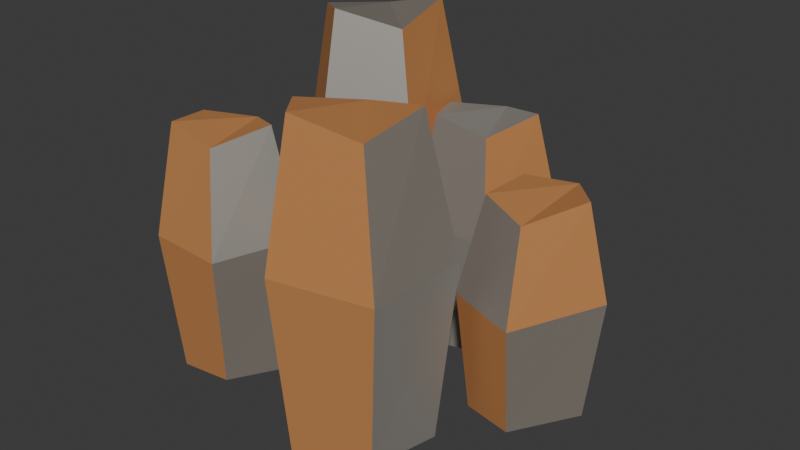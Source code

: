 # Source: source.blend  (saved by Blender 4.5.90; exported with 4.5.12 LTS)
import bpy
from mathutils import Matrix  # noqa: F401  (used for matrix-valued properties, if any)

bpy.ops.wm.read_factory_settings(use_empty=True)
scene = bpy.context.scene
scene.name = 'Scene'

# ---- collections
col_collection = bpy.data.collections.new('Collection'); scene.collection.children.link(col_collection)

# ---- materials (node trees are filled in below, after node groups)
mat_iron_ore = bpy.data.materials.new('Iron_Ore')
mat_iron_ore.diffuse_color = (0.25, 0.22, 0.19, 1.0)
mat_iron_inclusions = bpy.data.materials.new('Iron_Inclusions')
mat_iron_inclusions.diffuse_color = (0.49, 0.47, 0.43, 1.0)
mat_oxide_crust = bpy.data.materials.new('Oxide_Crust')
mat_oxide_crust.diffuse_color = (0.55, 0.24, 0.08, 1.0)

# ---- material node trees
mat_iron_ore.use_nodes = True; mat_iron_ore.node_tree.nodes.clear()
_N = mat_iron_ore.node_tree.nodes; _L = mat_iron_ore.node_tree.links
n0 = _N.new('ShaderNodeBsdfPrincipled'); n0.name = 'Principled BSDF'; n0.location = (-200, 100)
n0.inputs[0].default_value = (0.25, 0.22, 0.19, 1.0)
n0.inputs[1].default_value = 0.15
n0.inputs[2].default_value = 0.62
n1 = _N.new('ShaderNodeOutputMaterial'); n1.name = 'Material Output'; n1.location = (200, 100)
_L.new(n0.outputs[0], n1.inputs[0])
n1.is_active_output = True
mat_iron_inclusions.use_nodes = True; mat_iron_inclusions.node_tree.nodes.clear()
_N = mat_iron_inclusions.node_tree.nodes; _L = mat_iron_inclusions.node_tree.links
n0 = _N.new('ShaderNodeBsdfPrincipled'); n0.name = 'Principled BSDF'; n0.location = (-200, 100)
n0.inputs[0].default_value = (0.49, 0.47, 0.43, 1.0)
n0.inputs[1].default_value = 0.65
n0.inputs[2].default_value = 0.62
n1 = _N.new('ShaderNodeOutputMaterial'); n1.name = 'Material Output'; n1.location = (200, 100)
_L.new(n0.outputs[0], n1.inputs[0])
n1.is_active_output = True
mat_oxide_crust.use_nodes = True; mat_oxide_crust.node_tree.nodes.clear()
_N = mat_oxide_crust.node_tree.nodes; _L = mat_oxide_crust.node_tree.links
n0 = _N.new('ShaderNodeBsdfPrincipled'); n0.name = 'Principled BSDF'; n0.location = (-200, 100)
n0.inputs[0].default_value = (0.55, 0.24, 0.08, 1.0)
n0.inputs[1].default_value = 0.15
n0.inputs[2].default_value = 0.85
n1 = _N.new('ShaderNodeOutputMaterial'); n1.name = 'Material Output'; n1.location = (200, 100)
_L.new(n0.outputs[0], n1.inputs[0])
n1.is_active_output = True

# ---- world
world_world = bpy.data.worlds.new('World'); scene.world = world_world
world_world.use_nodes = True; world_world.node_tree.nodes.clear()
_N = world_world.node_tree.nodes; _L = world_world.node_tree.links
n0 = _N.new('ShaderNodeOutputWorld'); n0.name = 'World Output'; n0.location = (200, 100)
n1 = _N.new('ShaderNodeBackground'); n1.name = 'Background'; n1.location = (-200, 100)
n1.inputs[0].default_value = (0.05088, 0.05088, 0.05088, 1.0)
_L.new(n1.outputs[0], n0.inputs[0])
n0.is_active_output = True
world_world.color = (0.05088, 0.05088, 0.05088)
world_world.sun_shadow_jitter_overblur = 0.0

# ---- meshes
me_iron_deposit_facets = bpy.data.meshes.new('Iron_Deposit_Facets')
me_iron_deposit_facets.from_pydata([(-0.1577, -0.1598, -0.35), (-0.2785, -0.08849, -0.3353), (-0.3963, -0.1579, -0.3623), (-0.3475, -0.2958, -0.3545), (-0.2129, -0.3011, -0.334), (-0.1271, -0.1498, -0.03397), (-0.2781, -0.06061, -0.04531), (-0.4254, -0.1474, -0.06313), (-0.3644, -0.3198, -0.03696), (-0.1961, -0.3264, -0.04092), (-0.1776, -0.1663, 0.2047), (-0.2788, -0.1066, 0.1777), (-0.3774, -0.1647, 0.1855), (-0.3365, -0.2802, 0.206), (-0.2238, -0.2847, 0.1812), (0.2087, -0.1342, -0.37), (0.03116, -0.1004, -0.3515), (-0.09122, -0.2159, -0.3854), (0.02035, -0.346, -0.3757), (0.1911, -0.3044, -0.3498), (0.2433, -0.1127, 0.02797), (0.02145, -0.07052, 0.01368), (-0.1315, -0.2148, -0.008762), (0.00794, -0.3775, 0.0242), (0.2214, -0.3255, 0.01921), (0.1861, -0.1481, 0.3285), (0.03747, -0.1198, 0.2946), (-0.06502, -0.2165, 0.3043), (0.02842, -0.3255, 0.3302), (0.1714, -0.2907, 0.2989), (0.4094, 0.08677, -0.35), (0.3109, 0.2046, -0.3375), (0.1905, 0.1513, -0.3604), (0.2112, -0.0284, -0.3539), (0.3339, -0.06995, -0.3363), (0.4393, 0.09097, -0.08079), (0.3161, 0.2383, -0.09045), (0.1656, 0.1716, -0.1056), (0.1915, -0.05301, -0.08333), (0.3449, -0.1049, -0.08671), (0.39, 0.08405, 0.1225), (0.3075, 0.1827, 0.09956), (0.2067, 0.1381, 0.1061), (0.224, -0.01241, 0.1237), (0.3268, -0.04721, 0.1025), (-0.09853, 0.3048, -0.39), (-0.2713, 0.306, -0.3698), (-0.3613, 0.1638, -0.4068), (-0.23, 0.05063, -0.3962), (-0.07932, 0.1258, -0.368), (-0.07066, 0.3335, 0.04308), (-0.2866, 0.335, 0.02753), (-0.3992, 0.1572, 0.003112), (-0.235, 0.01578, 0.03899), (-0.04665, 0.1098, 0.03355), (-0.1166, 0.2861, 0.3702), (-0.2613, 0.2872, 0.3332), (-0.3367, 0.168, 0.3438), (-0.2267, 0.07327, 0.372), (-0.1006, 0.1362, 0.3379), (0.1653, 0.2861, -0.36), (0.03044, 0.3476, -0.3458), (-0.08717, 0.2613, -0.3718), (-0.02179, 0.1215, -0.3644), (0.1211, 0.131, -0.3446), (0.1966, 0.3001, -0.05567), (0.02805, 0.3771, -0.0666), (-0.119, 0.2691, -0.08376), (-0.03723, 0.09434, -0.05855), (0.1413, 0.1062, -0.06237), (0.1449, 0.277, 0.1742), (0.03199, 0.3285, 0.1482), (-0.06651, 0.2562, 0.1556), (-0.01175, 0.1391, 0.1754), (0.1079, 0.1471, 0.1515)], [], [(4, 3, 2, 1, 0), (0, 1, 6, 5), (1, 2, 7, 6), (2, 3, 8, 7), (3, 4, 9, 8), (4, 0, 5, 9), (5, 6, 11, 10), (6, 7, 12, 11), (7, 8, 13, 12), (8, 9, 14, 13), (9, 5, 10, 14), (10, 11, 12, 13, 14), (19, 18, 17, 16, 15), (15, 16, 21, 20), (16, 17, 22, 21), (17, 18, 23, 22), (18, 19, 24, 23), (19, 15, 20, 24), (20, 21, 26, 25), (21, 22, 27, 26), (22, 23, 28, 27), (23, 24, 29, 28), (24, 20, 25, 29), (25, 26, 27, 28, 29), (34, 33, 32, 31, 30), (30, 31, 36, 35), (31, 32, 37, 36), (32, 33, 38, 37), (33, 34, 39, 38), (34, 30, 35, 39), (35, 36, 41, 40), (36, 37, 42, 41), (37, 38, 43, 42), (38, 39, 44, 43), (39, 35, 40, 44), (40, 41, 42, 43, 44), (49, 48, 47, 46, 45), (45, 46, 51, 50), (46, 47, 52, 51), (47, 48, 53, 52), (48, 49, 54, 53), (49, 45, 50, 54), (50, 51, 56, 55), (51, 52, 57, 56), (52, 53, 58, 57), (53, 54, 59, 58), (54, 50, 55, 59), (55, 56, 57, 58, 59), (64, 63, 62, 61, 60), (60, 61, 66, 65), (61, 62, 67, 66), (62, 63, 68, 67), (63, 64, 69, 68), (64, 60, 65, 69), (65, 66, 71, 70), (66, 67, 72, 71), (67, 68, 73, 72), (68, 69, 74, 73), (69, 65, 70, 74), (70, 71, 72, 73, 74)])
me_iron_deposit_facets.polygons.foreach_set('material_index', [2, 0, 2, 1, 2, 0, 2, 2, 0, 2, 1, 2, 0, 2, 2, 0, 2, 1, 2, 0, 2, 2, 0, 2, 1, 2, 0, 2, 2, 0, 2, 1, 2, 0, 2, 2, 0, 2, 1, 2, 0, 2, 2, 0, 2, 1, 2, 0, 2, 2, 0, 2, 1, 2, 0, 2, 2, 0, 2, 1])
me_iron_deposit_facets.materials.append(mat_iron_ore)
me_iron_deposit_facets.materials.append(mat_iron_inclusions)
me_iron_deposit_facets.materials.append(mat_oxide_crust)
me_iron_deposit_facets.update()

# ---- objects
ob_asset_iron_deposit_rubble = bpy.data.objects.new('ASSET_iron-deposit-rubble', None)
ob_visual = bpy.data.objects.new('Visual', None)
ob_iron_deposit = bpy.data.objects.new('Iron_Deposit', me_iron_deposit_facets)

# ---- transforms, parenting, visibility, modifiers, constraints
ob_asset_iron_deposit_rubble.location = (0.0, 0.0, 0.0)
ob_visual.parent = ob_asset_iron_deposit_rubble
ob_visual.location = (0.0, 0.0, 0.0)
ob_iron_deposit.parent = ob_visual
ob_iron_deposit.location = (0.0, 0.0, 0.0)

# ---- collection membership
col_collection.objects.link(ob_asset_iron_deposit_rubble)
col_collection.objects.link(ob_visual)
col_collection.objects.link(ob_iron_deposit)

# ---- scene / render settings (as saved in the file)
scene.frame_start = 1; scene.frame_end = 250; scene.frame_set(1)
scene.render.engine = 'BLENDER_EEVEE_NEXT'
bpy.context.view_layer.update()

# ---- added for rendering (the .blend has no active camera and no usable light): camera, sun
cam_auto = bpy.data.cameras.new('AutoCamera')
cam_auto.lens = 50.0
cam_auto.sensor_width = 36.0
cam_auto.clip_end = 1000.0
ob_auto_camera = bpy.data.objects.new('AutoCamera', cam_auto)
scene.collection.objects.link(ob_auto_camera)
ob_auto_camera.location = (1.2901, -1.54002, 1.00912)
ob_auto_camera.rotation_euler = (1.09748, -7.21219e-08, 0.694738)
scene.camera = ob_auto_camera
light_auto_sun = bpy.data.lights.new('AutoSun', 'SUN')
light_auto_sun.energy = 3.0
light_auto_sun.angle = 0.0523599
ob_auto_sun = bpy.data.objects.new('AutoSun', light_auto_sun)
scene.collection.objects.link(ob_auto_sun)
ob_auto_sun.rotation_euler = (0.872665, 0.174533, 0.523599)
bpy.context.view_layer.update()
